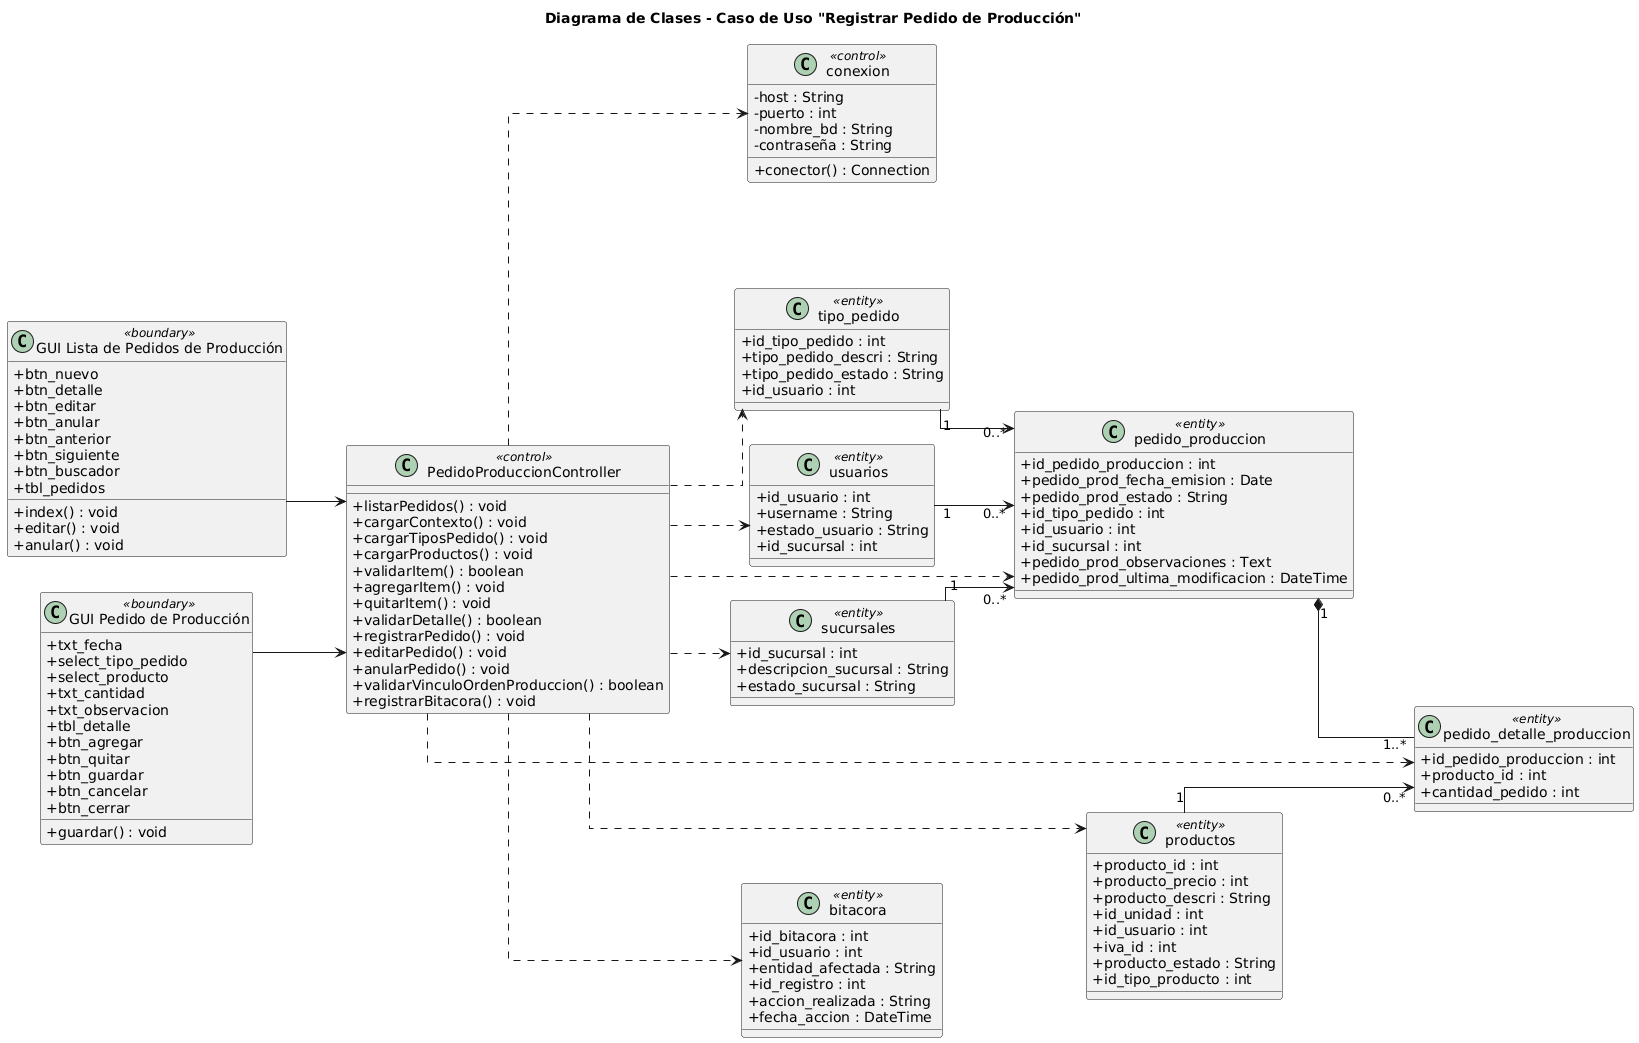

The diagram above was rendered by PlantUML. Its source (embedded in the PNG):
@startuml
skinparam classAttributeIconSize 0
skinparam linetype ortho
left to right direction

title Diagrama de Clases - Caso de Uso "Registrar Pedido de Producción"

class "GUI Lista de Pedidos de Producción" as GUILista <<boundary>> {
  +btn_nuevo
  +btn_detalle
  +btn_editar
  +btn_anular
  +btn_anterior
  +btn_siguiente
  +btn_buscador
  +tbl_pedidos
  +index() : void
  +editar() : void
  +anular() : void
}

class "GUI Pedido de Producción" as GUIForm <<boundary>> {
  +txt_fecha
  +select_tipo_pedido
  +select_producto
  +txt_cantidad
  +txt_observacion
  +tbl_detalle
  +btn_agregar
  +btn_quitar
  +btn_guardar
  +btn_cancelar
  +btn_cerrar
  +guardar() : void
}

class PedidoProduccionController <<control>> {
  +listarPedidos() : void
  +cargarContexto() : void
  +cargarTiposPedido() : void
  +cargarProductos() : void
  +validarItem() : boolean
  +agregarItem() : void
  +quitarItem() : void
  +validarDetalle() : boolean
  +registrarPedido() : void
  +editarPedido() : void
  +anularPedido() : void
  +validarVinculoOrdenProduccion() : boolean
  +registrarBitacora() : void
}

class conexion <<control>> {
  -host : String
  -puerto : int
  -nombre_bd : String
  -contraseña : String
  +conector() : Connection
}

class pedido_produccion <<entity>> {
  +id_pedido_produccion : int
  +pedido_prod_fecha_emision : Date
  +pedido_prod_estado : String
  +id_tipo_pedido : int
  +id_usuario : int
  +id_sucursal : int
  +pedido_prod_observaciones : Text
  +pedido_prod_ultima_modificacion : DateTime
}

class pedido_detalle_produccion <<entity>> {
  +id_pedido_produccion : int
  +producto_id : int
  +cantidad_pedido : int
}

class productos <<entity>> {
  +producto_id : int
  +producto_precio : int
  +producto_descri : String
  +id_unidad : int
  +id_usuario : int
  +iva_id : int
  +producto_estado : String
  +id_tipo_producto : int
}

class tipo_pedido <<entity>> {
  +id_tipo_pedido : int
  +tipo_pedido_descri : String
  +tipo_pedido_estado : String
  +id_usuario : int
}

class usuarios <<entity>> {
  +id_usuario : int
  +username : String
  +estado_usuario : String
  +id_sucursal : int
}

class sucursales <<entity>> {
  +id_sucursal : int
  +descripcion_sucursal : String
  +estado_sucursal : String
}

class bitacora <<entity>> {
  +id_bitacora : int
  +id_usuario : int
  +entidad_afectada : String
  +id_registro : int
  +accion_realizada : String
  +fecha_accion : DateTime
}

GUILista --> PedidoProduccionController
GUIForm --> PedidoProduccionController

PedidoProduccionController ..> conexion
PedidoProduccionController ..> pedido_produccion
PedidoProduccionController ..> pedido_detalle_produccion
PedidoProduccionController ..> productos
PedidoProduccionController ..> tipo_pedido
PedidoProduccionController ..> usuarios
PedidoProduccionController ..> sucursales
PedidoProduccionController ..> bitacora

usuarios "1" --> "0..*" pedido_produccion
sucursales "1" --> "0..*" pedido_produccion
tipo_pedido "1" --> "0..*" pedido_produccion

pedido_produccion "1" *-- "1..*" pedido_detalle_produccion
productos "1" --> "0..*" pedido_detalle_produccion
@enduml